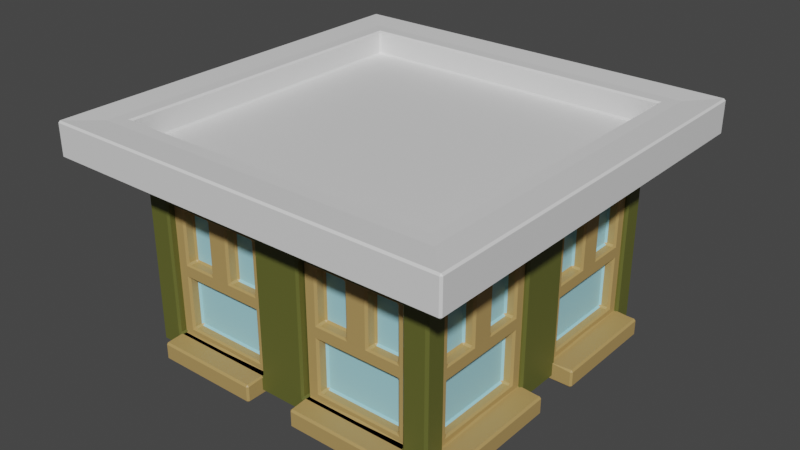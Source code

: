 # Source: building2_top_green.blend  (saved by Blender 3.5.10; exported with 4.5.12 LTS)
import bpy
from mathutils import Matrix  # noqa: F401  (used for matrix-valued properties, if any)

bpy.ops.wm.read_factory_settings(use_empty=True)
scene = bpy.context.scene
scene.name = 'Scene'

# ---- collections
col_collection = bpy.data.collections.new('Collection'); scene.collection.children.link(col_collection)

# ---- materials (node trees are filled in below, after node groups)
mat_building3_002 = bpy.data.materials.new('Building3.002')
mat_building3_002.use_transparent_shadow = False
mat_white_004 = bpy.data.materials.new('White.004')
mat_white_004.use_transparent_shadow = False
mat_glass_004 = bpy.data.materials.new('Glass.004')
mat_glass_004.use_transparent_shadow = False
mat_material_004 = bpy.data.materials.new('Material.004')
mat_material_004.use_transparent_shadow = False

# ---- material node trees
mat_building3_002.use_nodes = True; mat_building3_002.node_tree.nodes.clear()
_N = mat_building3_002.node_tree.nodes; _L = mat_building3_002.node_tree.links
n0 = _N.new('ShaderNodeBsdfPrincipled'); n0.name = 'Principled BSDF'; n0.location = (10, 300)
n0.distribution = 'GGX'
n0.subsurface_method = 'RANDOM_WALK_SKIN'
n0.inputs[0].default_value = (0.1151, 0.1226, 0.02464, 1.0)
n0.inputs[3].default_value = 1.45
n0.inputs[27].default_value = (0.0, 0.0, 0.0, 1.0)
n0.inputs[28].default_value = 1.0
n1 = _N.new('ShaderNodeOutputMaterial'); n1.name = 'Material Output'; n1.location = (300, 300)
_L.new(n0.outputs[0], n1.inputs[0])
n1.is_active_output = True
mat_white_004.use_nodes = True; mat_white_004.node_tree.nodes.clear()
_N = mat_white_004.node_tree.nodes; _L = mat_white_004.node_tree.links
n0 = _N.new('ShaderNodeBsdfPrincipled'); n0.name = 'Principled BSDF'; n0.location = (10, 300)
n0.distribution = 'GGX'
n0.subsurface_method = 'RANDOM_WALK_SKIN'
n0.inputs[3].default_value = 1.45
n0.inputs[27].default_value = (0.0, 0.0, 0.0, 1.0)
n0.inputs[28].default_value = 1.0
n1 = _N.new('ShaderNodeOutputMaterial'); n1.name = 'Material Output'; n1.location = (300, 300)
_L.new(n0.outputs[0], n1.inputs[0])
n1.is_active_output = True
mat_glass_004.use_nodes = True; mat_glass_004.node_tree.nodes.clear()
_N = mat_glass_004.node_tree.nodes; _L = mat_glass_004.node_tree.links
n0 = _N.new('ShaderNodeBsdfPrincipled'); n0.name = 'Principled BSDF'; n0.location = (10, 300)
n0.distribution = 'GGX'
n0.subsurface_method = 'RANDOM_WALK_SKIN'
n0.inputs[0].default_value = (0.3555, 0.7098, 0.8, 1.0)
n0.inputs[3].default_value = 1.45
n0.inputs[27].default_value = (0.0, 0.0, 0.0, 1.0)
n0.inputs[28].default_value = 1.0
n1 = _N.new('ShaderNodeOutputMaterial'); n1.name = 'Material Output'; n1.location = (300, 300)
_L.new(n0.outputs[0], n1.inputs[0])
n1.is_active_output = True
mat_material_004.use_nodes = True; mat_material_004.node_tree.nodes.clear()
_N = mat_material_004.node_tree.nodes; _L = mat_material_004.node_tree.links
n0 = _N.new('ShaderNodeBsdfPrincipled'); n0.name = 'Principled BSDF'; n0.location = (10, 300)
n0.distribution = 'GGX'
n0.subsurface_method = 'RANDOM_WALK_SKIN'
n0.inputs[0].default_value = (0.4641, 0.3054, 0.1096, 1.0)
n0.inputs[3].default_value = 1.45
n0.inputs[27].default_value = (0.0, 0.0, 0.0, 1.0)
n0.inputs[28].default_value = 1.0
n1 = _N.new('ShaderNodeOutputMaterial'); n1.name = 'Material Output'; n1.location = (300, 300)
_L.new(n0.outputs[0], n1.inputs[0])
n1.is_active_output = True

# ---- world
world_world = bpy.data.worlds.new('World'); scene.world = world_world
world_world.use_nodes = True; world_world.node_tree.nodes.clear()
_N = world_world.node_tree.nodes; _L = world_world.node_tree.links
n0 = _N.new('ShaderNodeOutputWorld'); n0.name = 'World Output'; n0.location = (300, 300)
n1 = _N.new('ShaderNodeBackground'); n1.name = 'Background'; n1.location = (10, 300)
n1.inputs[0].default_value = (0.05088, 0.05088, 0.05088, 1.0)
_L.new(n1.outputs[0], n0.inputs[0])
n0.is_active_output = True
world_world.color = (0.05088, 0.05088, 0.05088)
world_world.use_sun_shadow = False
world_world.sun_shadow_jitter_overblur = 0.0

# ---- meshes
me_cube_004 = bpy.data.meshes.new('Cube.004')
me_cube_004.from_pydata([(-1.75, -1.75, 0.1056), (-1.814, -1.814, 2.285), (-1.75, 1.75, 0.1056), (-1.814, 1.814, 2.285), (1.75, -1.75, 0.1056), (1.814, -1.814, 2.285), (1.75, 1.75, 0.1056), (1.814, 1.814, 2.285), (0.0, 1.75, 0.1056), (0.0, 1.814, 2.285), (0.0, -1.75, 0.1056), (0.0, -1.814, 2.285), (-1.75, 0.0, 0.1056), (-1.814, -5.781e-08, 2.285), (1.75, 0.0, 0.1056), (1.814, -5.781e-08, 2.285), (0.0, -5.781e-08, 2.285), (0.0, 0.0, 0.1056), (-1.75, -1.75, 1.911), (-1.75, 1.75, 1.911), (1.75, 1.75, 1.911), (1.75, -1.75, 1.911), (0.0, -1.75, 1.911), (0.0, 1.75, 1.911), (1.75, 0.0, 1.911), (-1.75, 0.0, 1.911), (-2.1, -2.1, 2.054), (-1.808, -1.808, 2.559), (-1.808, -2.593e-07, 2.559), (-1.808, 1.808, 2.559), (7.058e-08, 1.808, 2.559), (1.808, 1.808, 2.559), (1.808, -2.593e-07, 2.559), (1.808, -1.808, 2.559), (7.058e-08, -1.808, 2.559), (-2.1, 2.1, 2.054), (2.1, 2.1, 2.054), (2.1, -2.1, 2.054), (0.0, -2.1, 2.054), (0.0, 2.1, 2.054), (2.1, -1.667e-07, 2.054), (-2.1, -1.667e-07, 2.054), (-2.1, -2.1, 2.206), (-2.1, 2.1, 2.206), (2.1, 2.1, 2.206), (2.1, -2.1, 2.206), (0.0, -2.1, 2.206), (0.0, 2.1, 2.206), (2.1, -1.667e-07, 2.206), (-2.1, -1.667e-07, 2.206), (-2.1, -2.1, 2.206), (-1.968, -1.968, 2.559), (-1.968, -2.085e-07, 2.559), (-1.968, 1.968, 2.559), (0.0, 1.968, 2.559), (1.968, 1.968, 2.559), (1.968, -2.085e-07, 2.559), (1.968, -1.968, 2.559), (0.0, -1.968, 2.559), (-2.1, 2.1, 2.206), (2.1, 2.1, 2.206), (2.1, -2.1, 2.206), (0.0, -2.1, 2.206), (0.0, 2.1, 2.206), (2.1, -1.667e-07, 2.206), (-2.1, -1.667e-07, 2.206), (-2.293, -2.293, 2.189), (-2.293, -2.293, 2.575), (-2.293, -2.847e-08, 2.575), (-2.293, 2.293, 2.575), (0.0, 2.293, 2.575), (2.293, 2.293, 2.575), (2.293, -2.847e-08, 2.575), (2.293, -2.293, 2.575), (0.0, -2.293, 2.575), (-2.293, 2.293, 2.189), (2.293, 2.293, 2.189), (2.293, -2.293, 2.189), (0.0, -2.293, 2.189), (0.0, 2.293, 2.189), (2.293, -2.847e-08, 2.189), (-2.293, -2.847e-08, 2.189), (-1.75, -1.475, 0.2627), (-1.75, -1.475, 1.754), (-1.75, -0.275, 1.754), (-1.75, -0.275, 0.2627), (-1.475, 1.75, 0.2627), (-1.475, 1.75, 1.754), (-0.275, 1.75, 1.754), (-0.275, 1.75, 0.2627), (1.475, -1.75, 0.2627), (1.475, -1.75, 1.754), (0.275, -1.75, 1.754), (0.275, -1.75, 0.2627), (-0.275, -1.75, 0.2627), (-0.275, -1.75, 1.754), (-1.475, -1.75, 1.754), (-1.475, -1.75, 0.2627), (0.275, 1.75, 0.2627), (0.275, 1.75, 1.754), (1.475, 1.75, 1.754), (1.475, 1.75, 0.2627), (-1.75, 0.275, 0.2627), (-1.75, 0.275, 1.754), (-1.75, 1.475, 1.754), (-1.75, 1.475, 0.2627), (1.75, 1.505, 0.2479), (1.75, 1.505, 1.769), (1.75, 0.292, 1.769), (1.75, 0.292, 0.2479), (1.75, -0.292, 0.2479), (1.75, -0.292, 1.769), (1.75, -1.505, 1.769), (1.75, -1.505, 0.2479), (-1.511, -1.475, 0.2627), (-1.511, -1.475, 1.754), (-1.511, -0.275, 0.2627), (-1.511, -0.275, 1.754), (-1.475, 1.511, 1.754), (-1.475, 1.511, 0.2627), (-0.275, 1.511, 0.2627), (-0.275, 1.511, 1.754), (1.475, -1.511, 1.754), (1.475, -1.511, 0.2627), (0.275, -1.511, 0.2627), (0.275, -1.511, 1.754), (-0.275, -1.511, 1.754), (-0.275, -1.511, 0.2627), (-1.475, -1.511, 0.2627), (-1.475, -1.511, 1.754), (0.275, 1.511, 1.754), (0.275, 1.511, 0.2627), (1.475, 1.511, 0.2627), (1.475, 1.511, 1.754), (-1.511, 0.275, 1.754), (-1.511, 0.275, 0.2627), (-1.511, 1.475, 0.2627), (-1.511, 1.475, 1.754), (1.511, 1.505, 1.769), (1.511, 1.505, 0.2479), (1.511, 0.292, 0.2479), (1.511, 0.292, 1.769), (1.511, -0.292, 1.769), (1.511, -0.292, 0.2479), (1.511, -1.505, 0.2479), (1.511, -1.505, 1.769), (-0.275, -1.667, 1.754), (-0.275, -1.667, 0.2627), (-1.475, -1.667, 0.2627), (-1.475, -1.667, 1.754), (-0.875, -1.667, 0.2627), (-0.875, -1.667, 1.754), (-0.275, -1.667, 1.009), (-1.475, -1.667, 1.009), (-0.875, -1.667, 1.009), (-1.005, -1.667, 1.083), (-1.005, -1.667, 1.68), (-1.345, -1.667, 1.68), (-1.345, -1.667, 1.083), (-0.405, -1.667, 1.083), (-0.405, -1.667, 1.68), (-0.745, -1.667, 1.68), (-0.745, -1.667, 1.083), (-0.405, -1.667, 0.337), (-0.405, -1.667, 0.9342), (-0.875, -1.667, 0.9342), (-1.345, -1.667, 0.9342), (-1.345, -1.667, 0.337), (-0.875, -1.667, 0.337), (-0.405, -1.547, 0.9342), (-0.405, -1.547, 0.337), (-0.875, -1.547, 0.337), (-1.005, -1.547, 1.68), (-1.345, -1.547, 1.68), (-1.345, -1.547, 1.083), (-1.345, -1.547, 0.337), (-0.405, -1.547, 1.68), (-0.745, -1.547, 1.68), (-0.405, -1.547, 1.083), (-1.345, -1.547, 0.9342), (-1.005, -1.547, 1.083), (-0.745, -1.547, 1.083), (-0.875, -1.547, 0.9342), (-0.275, -1.667, 0.06134), (-1.475, -1.667, 0.06134), (-0.875, -1.667, 0.06134), (-1.475, -1.947, 0.2627), (-0.875, -1.947, 0.2627), (-0.275, -1.947, 0.2627), (-1.475, -1.947, 0.06134), (-0.875, -1.947, 0.06134), (-0.275, -1.947, 0.06134), (1.486, -1.667, 1.754), (1.486, -1.667, 0.2627), (0.2861, -1.667, 0.2627), (0.2861, -1.667, 1.754), (0.8862, -1.667, 0.2627), (0.8862, -1.667, 1.754), (1.486, -1.667, 1.009), (0.2861, -1.667, 1.009), (0.8862, -1.667, 1.009), (0.7562, -1.667, 1.083), (0.7562, -1.667, 1.68), (0.4161, -1.667, 1.68), (0.4161, -1.667, 1.083), (1.356, -1.667, 1.083), (1.356, -1.667, 1.68), (1.016, -1.667, 1.68), (1.016, -1.667, 1.083), (1.356, -1.667, 0.337), (1.356, -1.667, 0.9342), (0.8862, -1.667, 0.9342), (0.4161, -1.667, 0.9342), (0.4161, -1.667, 0.337), (0.8862, -1.667, 0.337), (1.356, -1.547, 0.9342), (1.356, -1.547, 0.337), (0.8862, -1.547, 0.337), (0.7562, -1.547, 1.68), (0.4161, -1.547, 1.68), (0.4161, -1.547, 1.083), (0.4161, -1.547, 0.337), (1.356, -1.547, 1.68), (1.016, -1.547, 1.68), (1.356, -1.547, 1.083), (0.4161, -1.547, 0.9342), (0.7562, -1.547, 1.083), (1.016, -1.547, 1.083), (0.8862, -1.547, 0.9342), (1.486, -1.667, 0.06134), (0.2861, -1.667, 0.06134), (0.8862, -1.667, 0.06134), (0.2861, -1.947, 0.2627), (0.8862, -1.947, 0.2627), (1.486, -1.947, 0.2627), (0.2861, -1.947, 0.06134), (0.8862, -1.947, 0.06134), (1.486, -1.947, 0.06134), (-1.953, -1.526, 0.06134), (-1.953, -0.8901, 0.06134), (-1.953, -0.2545, 0.06134), (-1.953, -1.526, 0.2627), (-1.953, -0.8901, 0.2627), (-1.953, -0.2545, 0.2627), (-1.689, -0.8901, 0.06134), (-1.689, -0.2545, 0.06134), (-1.689, -1.526, 0.06134), (-1.576, -0.8901, 0.9342), (-1.576, -1.028, 1.083), (-1.576, -0.7524, 1.083), (-1.576, -0.3922, 0.9342), (-1.576, -1.388, 1.083), (-1.576, -1.028, 1.68), (-1.576, -1.388, 1.68), (-1.576, -0.3922, 0.337), (-1.576, -0.3922, 1.083), (-1.576, -0.3922, 1.68), (-1.576, -0.7524, 1.68), (-1.576, -0.8901, 0.337), (-1.576, -1.388, 0.337), (-1.576, -1.388, 0.9342), (-1.689, -0.8901, 0.337), (-1.689, -0.3922, 0.337), (-1.689, -0.3922, 0.9342), (-1.689, -0.8901, 0.9342), (-1.689, -1.388, 0.9342), (-1.689, -1.388, 0.337), (-1.689, -1.028, 1.083), (-1.689, -1.028, 1.68), (-1.689, -1.388, 1.68), (-1.689, -1.388, 1.083), (-1.689, -0.3922, 1.083), (-1.689, -0.3922, 1.68), (-1.689, -0.7524, 1.68), (-1.689, -0.7524, 1.083), (-1.689, -0.8901, 1.009), (-1.689, -0.2545, 1.009), (-1.689, -1.526, 1.009), (-1.689, -0.8901, 1.754), (-1.689, -0.8901, 0.2627), (-1.689, -0.2545, 1.754), (-1.689, -0.2545, 0.2627), (-1.689, -1.526, 0.2627), (-1.689, -1.526, 1.754), (-1.953, 0.2471, 0.06134), (-1.953, 0.8827, 0.06134), (-1.953, 1.518, 0.06134), (-1.953, 0.2471, 0.2627), (-1.953, 0.8827, 0.2627), (-1.953, 1.518, 0.2627), (-1.689, 0.8827, 0.06134), (-1.689, 1.518, 0.06134), (-1.689, 0.2471, 0.06134), (-1.576, 0.8827, 0.9342), (-1.576, 0.745, 1.083), (-1.576, 1.02, 1.083), (-1.576, 1.381, 0.9342), (-1.576, 0.3848, 1.083), (-1.576, 0.745, 1.68), (-1.576, 0.3848, 1.68), (-1.576, 1.381, 0.337), (-1.576, 1.381, 1.083), (-1.576, 1.381, 1.68), (-1.576, 1.02, 1.68), (-1.576, 0.8827, 0.337), (-1.576, 0.3848, 0.337), (-1.576, 0.3848, 0.9342), (-1.689, 0.8827, 0.337), (-1.689, 1.381, 0.337), (-1.689, 1.381, 0.9342), (-1.689, 0.8827, 0.9342), (-1.689, 0.3848, 0.9342), (-1.689, 0.3848, 0.337), (-1.689, 0.745, 1.083), (-1.689, 0.745, 1.68), (-1.689, 0.3848, 1.68), (-1.689, 0.3848, 1.083), (-1.689, 1.381, 1.083), (-1.689, 1.381, 1.68), (-1.689, 1.02, 1.68), (-1.689, 1.02, 1.083), (-1.689, 0.8827, 1.009), (-1.689, 1.518, 1.009), (-1.689, 0.2471, 1.009), (-1.689, 0.8827, 1.754), (-1.689, 0.8827, 0.2627), (-1.689, 1.518, 1.754), (-1.689, 1.518, 0.2627), (-1.689, 0.2471, 0.2627), (-1.689, 0.2471, 1.754), (1.711, -0.2759, 1.754), (1.711, -0.2759, 0.2627), (1.711, -1.547, 0.2627), (1.711, -1.547, 1.754), (1.711, -0.9116, 0.2627), (1.711, -0.9116, 1.754), (1.711, -0.2759, 1.009), (1.711, -1.547, 1.009), (1.711, -0.9116, 1.009), (1.711, -1.049, 1.083), (1.711, -1.049, 1.68), (1.711, -1.409, 1.68), (1.711, -1.409, 1.083), (1.711, -0.4136, 1.083), (1.711, -0.4136, 1.68), (1.711, -0.7738, 1.68), (1.711, -0.7738, 1.083), (1.711, -0.4136, 0.337), (1.711, -0.4136, 0.9342), (1.711, -0.9116, 0.9342), (1.711, -1.409, 0.9342), (1.711, -1.409, 0.337), (1.711, -0.9116, 0.337), (1.598, -0.4136, 0.9342), (1.598, -0.4136, 0.337), (1.598, -0.9116, 0.337), (1.598, -1.049, 1.68), (1.598, -1.409, 1.68), (1.598, -1.409, 1.083), (1.598, -1.409, 0.337), (1.598, -0.4136, 1.68), (1.598, -0.7738, 1.68), (1.598, -0.4136, 1.083), (1.598, -1.409, 0.9342), (1.598, -1.049, 1.083), (1.598, -0.7738, 1.083), (1.598, -0.9116, 0.9342), (1.711, -0.2759, 0.06134), (1.711, -1.547, 0.06134), (1.711, -0.9116, 0.06134), (1.974, -1.547, 0.2627), (1.974, -0.9116, 0.2627), (1.974, -0.2759, 0.2627), (1.974, -1.547, 0.06134), (1.974, -0.9116, 0.06134), (1.974, -0.2759, 0.06134), (1.711, 1.518, 1.754), (1.711, 1.518, 0.2627), (1.711, 0.2471, 0.2627), (1.711, 0.2471, 1.754), (1.711, 0.8827, 0.2627), (1.711, 0.8827, 1.754), (1.711, 1.518, 1.009), (1.711, 0.2471, 1.009), (1.711, 0.8827, 1.009), (1.711, 0.745, 1.083), (1.711, 0.745, 1.68), (1.711, 0.3848, 1.68), (1.711, 0.3848, 1.083), (1.711, 1.381, 1.083), (1.711, 1.381, 1.68), (1.711, 1.02, 1.68), (1.711, 1.02, 1.083), (1.711, 1.381, 0.337), (1.711, 1.381, 0.9342), (1.711, 0.8827, 0.9342), (1.711, 0.3848, 0.9342), (1.711, 0.3848, 0.337), (1.711, 0.8827, 0.337), (1.598, 1.381, 0.9342), (1.598, 1.381, 0.337), (1.598, 0.8827, 0.337), (1.598, 0.745, 1.68), (1.598, 0.3848, 1.68), (1.598, 0.3848, 1.083), (1.598, 0.3848, 0.337), (1.598, 1.381, 1.68), (1.598, 1.02, 1.68), (1.598, 1.381, 1.083), (1.598, 0.3848, 0.9342), (1.598, 0.745, 1.083), (1.598, 1.02, 1.083), (1.598, 0.8827, 0.9342), (1.711, 1.518, 0.06134), (1.711, 0.2471, 0.06134), (1.711, 0.8827, 0.06134), (1.974, 0.2471, 0.2627), (1.974, 0.8827, 0.2627), (1.974, 1.518, 0.2627), (1.974, 0.2471, 0.06134), (1.974, 0.8827, 0.06134), (1.974, 1.518, 0.06134), (-1.475, 2.006, 0.06134), (-0.875, 2.006, 0.06134), (-0.275, 2.006, 0.06134), (-1.475, 2.006, 0.2627), (-0.875, 2.006, 0.2627), (-0.275, 2.006, 0.2627), (-0.875, 1.727, 0.06134), (-0.275, 1.727, 0.06134), (-1.475, 1.727, 0.06134), (-0.875, 1.607, 0.9342), (-1.005, 1.607, 1.083), (-0.745, 1.607, 1.083), (-0.405, 1.607, 0.9342), (-1.345, 1.607, 1.083), (-1.005, 1.607, 1.68), (-1.345, 1.607, 1.68), (-0.405, 1.607, 0.337), (-0.405, 1.607, 1.083), (-0.405, 1.607, 1.68), (-0.745, 1.607, 1.68), (-0.875, 1.607, 0.337), (-1.345, 1.607, 0.337), (-1.345, 1.607, 0.9342), (-0.875, 1.727, 0.337), (-0.405, 1.727, 0.337), (-0.405, 1.727, 0.9342), (-0.875, 1.727, 0.9342), (-1.345, 1.727, 0.9342), (-1.345, 1.727, 0.337), (-1.005, 1.727, 1.083), (-1.005, 1.727, 1.68), (-1.345, 1.727, 1.68), (-1.345, 1.727, 1.083), (-0.405, 1.727, 1.083), (-0.405, 1.727, 1.68), (-0.745, 1.727, 1.68), (-0.745, 1.727, 1.083), (-0.875, 1.727, 1.009), (-0.275, 1.727, 1.009), (-1.475, 1.727, 1.009), (-0.875, 1.727, 1.754), (-0.875, 1.727, 0.2627), (-0.275, 1.727, 1.754), (-0.275, 1.727, 0.2627), (-1.475, 1.727, 0.2627), (-1.475, 1.727, 1.754), (0.2861, 2.006, 0.06134), (0.8862, 2.006, 0.06134), (1.486, 2.006, 0.06134), (0.2861, 2.006, 0.2627), (0.8862, 2.006, 0.2627), (1.486, 2.006, 0.2627), (0.8862, 1.727, 0.06134), (1.486, 1.727, 0.06134), (0.2861, 1.727, 0.06134), (0.8862, 1.607, 0.9342), (0.7562, 1.607, 1.083), (1.016, 1.607, 1.083), (1.356, 1.607, 0.9342), (0.4161, 1.607, 1.083), (0.7562, 1.607, 1.68), (0.4161, 1.607, 1.68), (1.356, 1.607, 0.337), (1.356, 1.607, 1.083), (1.356, 1.607, 1.68), (1.016, 1.607, 1.68), (0.8862, 1.607, 0.337), (0.4161, 1.607, 0.337), (0.4161, 1.607, 0.9342), (0.8862, 1.727, 0.337), (1.356, 1.727, 0.337), (1.356, 1.727, 0.9342), (0.8862, 1.727, 0.9342), (0.4161, 1.727, 0.9342), (0.4161, 1.727, 0.337), (0.7562, 1.727, 1.083), (0.7562, 1.727, 1.68), (0.4161, 1.727, 1.68), (0.4161, 1.727, 1.083), (1.356, 1.727, 1.083), (1.356, 1.727, 1.68), (1.016, 1.727, 1.68), (1.016, 1.727, 1.083), (0.8862, 1.727, 1.009), (1.486, 1.727, 1.009), (0.2861, 1.727, 1.009), (0.8862, 1.727, 1.754), (0.8862, 1.727, 0.2627), (1.486, 1.727, 1.754), (1.486, 1.727, 0.2627), (0.2861, 1.727, 0.2627), (0.2861, 1.727, 1.754)], [], [(19, 25, 41, 35), (13, 3, 29, 28), (20, 23, 39, 36), (7, 15, 32, 31), (17, 14, 4, 10), (16, 13, 1, 11), (15, 16, 11, 5), (12, 17, 10, 0), (15, 5, 33, 32), (21, 24, 40, 37), (2, 8, 17, 12), (7, 9, 16, 15), (9, 3, 13, 16), (8, 6, 14, 17), (5, 11, 34, 33), (18, 22, 38, 26), (87, 88, 121, 118), (107, 108, 141, 138), (89, 86, 119, 120), (109, 106, 139, 140), (100, 101, 132, 133), (86, 87, 118, 119), (106, 107, 138, 139), (99, 100, 133, 130), (42, 46, 62, 50), (27, 28, 52, 51), (46, 45, 61, 62), (33, 34, 58, 57), (29, 30, 54, 53), (47, 43, 59, 63), (48, 44, 60, 64), (34, 27, 51, 58), (25, 18, 26, 41), (11, 1, 27, 34), (24, 20, 36, 40), (9, 7, 31, 30), (23, 19, 35, 39), (3, 9, 30, 29), (22, 21, 37, 38), (1, 13, 28, 27), (26, 42, 49, 41), (36, 44, 48, 40), (35, 43, 47, 39), (37, 45, 46, 38), (38, 46, 42, 26), (40, 48, 45, 37), (39, 47, 44, 36), (41, 49, 43, 35), (56, 57, 73, 72), (64, 60, 76, 80), (54, 55, 71, 70), (65, 50, 66, 81), (52, 53, 69, 68), (59, 65, 81, 75), (55, 56, 72, 71), (60, 63, 79, 76), (45, 48, 64, 61), (31, 32, 56, 55), (28, 29, 53, 52), (44, 47, 63, 60), (30, 31, 55, 54), (43, 49, 65, 59), (32, 33, 57, 56), (49, 42, 50, 65), (81, 68, 69, 75), (79, 70, 71, 76), (80, 72, 73, 77), (78, 74, 67, 66), (77, 73, 74, 78), (75, 69, 70, 79), (76, 71, 72, 80), (66, 67, 68, 81), (63, 59, 75, 79), (58, 51, 67, 74), (62, 61, 77, 78), (53, 54, 70, 69), (50, 62, 78, 66), (57, 58, 74, 73), (61, 64, 80, 77), (51, 52, 68, 67), (0, 18, 83, 82), (18, 25, 84, 83), (25, 12, 85, 84), (12, 0, 82, 85), (2, 19, 87, 86), (19, 23, 88, 87), (23, 8, 89, 88), (8, 2, 86, 89), (4, 21, 91, 90), (21, 22, 92, 91), (22, 10, 93, 92), (10, 4, 90, 93), (10, 22, 95, 94), (22, 18, 96, 95), (18, 0, 97, 96), (0, 10, 94, 97), (8, 23, 99, 98), (23, 20, 100, 99), (20, 6, 101, 100), (6, 8, 98, 101), (12, 25, 103, 102), (25, 19, 104, 103), (19, 2, 105, 104), (2, 12, 102, 105), (6, 20, 107, 106), (20, 24, 108, 107), (24, 14, 109, 108), (14, 6, 106, 109), (14, 24, 111, 110), (24, 21, 112, 111), (21, 4, 113, 112), (4, 14, 110, 113), (114, 115, 117, 116), (139, 138, 141, 140), (119, 118, 121, 120), (123, 122, 125, 124), (127, 126, 129, 128), (143, 142, 145, 144), (131, 130, 133, 132), (135, 134, 137, 136), (94, 95, 126, 127), (108, 109, 140, 141), (88, 89, 120, 121), (97, 94, 127, 128), (95, 96, 129, 126), (102, 103, 134, 135), (82, 83, 115, 114), (96, 97, 128, 129), (105, 102, 135, 136), (85, 82, 114, 116), (103, 104, 137, 134), (83, 84, 117, 115), (110, 111, 142, 143), (90, 91, 122, 123), (104, 105, 136, 137), (84, 85, 116, 117), (113, 110, 143, 144), (93, 90, 123, 124), (111, 112, 145, 142), (91, 92, 125, 122), (98, 99, 130, 131), (112, 113, 144, 145), (92, 93, 124, 125), (101, 98, 131, 132), (161, 162, 181, 177), (160, 161, 177, 176), (164, 165, 182, 169), (154, 151, 156, 155), (151, 149, 157, 156), (149, 153, 158, 157), (153, 154, 155, 158), (152, 146, 160, 159), (146, 151, 161, 160), (151, 154, 162, 161), (154, 152, 159, 162), (147, 152, 164, 163), (152, 154, 165, 164), (154, 153, 166, 165), (153, 148, 167, 166), (148, 150, 168, 167), (150, 147, 163, 168), (180, 172, 173, 174), (178, 176, 177, 181), (170, 169, 182, 179, 175, 171), (165, 166, 179, 182), (159, 160, 176, 178), (166, 167, 175, 179), (163, 164, 169, 170), (168, 163, 170, 171), (156, 157, 173, 172), (157, 158, 174, 173), (155, 156, 172, 180), (167, 168, 171, 175), (162, 159, 178, 181), (158, 155, 180, 174), (185, 183, 191, 190), (184, 185, 190, 189), (188, 187, 190, 191), (187, 186, 189, 190), (148, 184, 189, 186), (147, 150, 187, 188), (183, 147, 188, 191), (150, 148, 186, 187), (207, 208, 227, 223), (206, 207, 223, 222), (210, 211, 228, 215), (200, 197, 202, 201), (197, 195, 203, 202), (195, 199, 204, 203), (199, 200, 201, 204), (198, 192, 206, 205), (192, 197, 207, 206), (197, 200, 208, 207), (200, 198, 205, 208), (193, 198, 210, 209), (198, 200, 211, 210), (200, 199, 212, 211), (199, 194, 213, 212), (194, 196, 214, 213), (196, 193, 209, 214), (226, 218, 219, 220), (224, 222, 223, 227), (216, 215, 228, 225, 221, 217), (211, 212, 225, 228), (205, 206, 222, 224), (212, 213, 221, 225), (209, 210, 215, 216), (214, 209, 216, 217), (202, 203, 219, 218), (203, 204, 220, 219), (201, 202, 218, 226), (213, 214, 217, 221), (208, 205, 224, 227), (204, 201, 226, 220), (231, 229, 237, 236), (230, 231, 236, 235), (234, 233, 236, 237), (233, 232, 235, 236), (194, 230, 235, 232), (193, 196, 233, 234), (229, 193, 234, 237), (196, 194, 232, 233), (279, 281, 243, 242), (246, 282, 241, 238), (282, 279, 242, 241), (281, 245, 240, 243), (242, 243, 240, 239), (241, 242, 239, 238), (245, 244, 239, 240), (244, 246, 238, 239), (271, 274, 249, 255), (267, 270, 251, 248), (262, 261, 258, 254), (274, 273, 257, 249), (272, 271, 255, 256), (273, 272, 256, 257), (261, 266, 259, 258), (266, 265, 260, 259), (263, 262, 254, 250), (270, 269, 253, 251), (264, 263, 250, 247), (259, 260, 247, 250, 254, 258), (251, 253, 252, 248), (249, 257, 256, 255), (279, 282, 266, 261), (281, 279, 261, 262), (276, 281, 262, 263), (275, 276, 263, 264), (277, 275, 264, 265), (282, 277, 265, 266), (275, 277, 270, 267), (278, 275, 267, 268), (283, 278, 268, 269), (277, 283, 269, 270), (276, 275, 274, 271), (280, 276, 271, 272), (278, 280, 272, 273), (275, 278, 273, 274), (265, 264, 247, 260), (269, 268, 252, 253), (268, 267, 248, 252), (325, 327, 289, 288), (292, 328, 287, 284), (328, 325, 288, 287), (327, 291, 286, 289), (288, 289, 286, 285), (287, 288, 285, 284), (291, 290, 285, 286), (290, 292, 284, 285), (317, 320, 295, 301), (313, 316, 297, 294), (308, 307, 304, 300), (320, 319, 303, 295), (318, 317, 301, 302), (319, 318, 302, 303), (307, 312, 305, 304), (312, 311, 306, 305), (309, 308, 300, 296), (316, 315, 299, 297), (310, 309, 296, 293), (305, 306, 293, 296, 300, 304), (297, 299, 298, 294), (295, 303, 302, 301), (325, 328, 312, 307), (327, 325, 307, 308), (322, 327, 308, 309), (321, 322, 309, 310), (323, 321, 310, 311), (328, 323, 311, 312), (321, 323, 316, 313), (324, 321, 313, 314), (329, 324, 314, 315), (323, 329, 315, 316), (322, 321, 320, 317), (326, 322, 317, 318), (324, 326, 318, 319), (321, 324, 319, 320), (311, 310, 293, 306), (315, 314, 298, 299), (314, 313, 294, 298), (345, 346, 365, 361), (344, 345, 361, 360), (348, 349, 366, 353), (338, 335, 340, 339), (335, 333, 341, 340), (333, 337, 342, 341), (337, 338, 339, 342), (336, 330, 344, 343), (330, 335, 345, 344), (335, 338, 346, 345), (338, 336, 343, 346), (331, 336, 348, 347), (336, 338, 349, 348), (338, 337, 350, 349), (337, 332, 351, 350), (332, 334, 352, 351), (334, 331, 347, 352), (364, 356, 357, 358), (362, 360, 361, 365), (354, 353, 366, 363, 359, 355), (349, 350, 363, 366), (343, 344, 360, 362), (350, 351, 359, 363), (347, 348, 353, 354), (352, 347, 354, 355), (340, 341, 357, 356), (341, 342, 358, 357), (339, 340, 356, 364), (351, 352, 355, 359), (346, 343, 362, 365), (342, 339, 364, 358), (369, 367, 375, 374), (368, 369, 374, 373), (372, 371, 374, 375), (371, 370, 373, 374), (332, 368, 373, 370), (331, 334, 371, 372), (367, 331, 372, 375), (334, 332, 370, 371), (391, 392, 411, 407), (390, 391, 407, 406), (394, 395, 412, 399), (384, 381, 386, 385), (381, 379, 387, 386), (379, 383, 388, 387), (383, 384, 385, 388), (382, 376, 390, 389), (376, 381, 391, 390), (381, 384, 392, 391), (384, 382, 389, 392), (377, 382, 394, 393), (382, 384, 395, 394), (384, 383, 396, 395), (383, 378, 397, 396), (378, 380, 398, 397), (380, 377, 393, 398), (410, 402, 403, 404), (408, 406, 407, 411), (400, 399, 412, 409, 405, 401), (395, 396, 409, 412), (389, 390, 406, 408), (396, 397, 405, 409), (393, 394, 399, 400), (398, 393, 400, 401), (386, 387, 403, 402), (387, 388, 404, 403), (385, 386, 402, 410), (397, 398, 401, 405), (392, 389, 408, 411), (388, 385, 410, 404), (415, 413, 421, 420), (414, 415, 420, 419), (418, 417, 420, 421), (417, 416, 419, 420), (378, 414, 419, 416), (377, 380, 417, 418), (413, 377, 418, 421), (380, 378, 416, 417), (428, 430, 422, 423), (430, 466, 425, 422), (429, 428, 423, 424), (425, 426, 423, 422), (465, 429, 424, 427), (466, 463, 426, 425), (426, 427, 424, 423), (463, 465, 427, 426), (450, 449, 444, 443), (456, 455, 439, 440), (435, 437, 436, 432), (445, 450, 443, 442), (433, 441, 440, 439), (463, 466, 450, 445), (465, 463, 445, 446), (460, 465, 446, 447), (454, 453, 437, 435), (448, 447, 434, 431), (451, 454, 435, 432), (446, 445, 442, 438), (457, 456, 440, 441), (447, 446, 438, 434), (461, 459, 448, 449), (459, 460, 447, 448), (466, 461, 449, 450), (459, 461, 454, 451), (462, 459, 451, 452), (467, 462, 452, 453), (460, 459, 458, 455), (461, 467, 453, 454), (464, 460, 455, 456), (462, 464, 456, 457), (449, 448, 431, 444), (459, 462, 457, 458), (453, 452, 436, 437), (452, 451, 432, 436), (455, 458, 433, 439), (443, 444, 431, 434, 438, 442), (458, 457, 441, 433), (474, 476, 468, 469), (476, 512, 471, 468), (475, 474, 469, 470), (471, 472, 469, 468), (511, 475, 470, 473), (512, 509, 472, 471), (472, 473, 470, 469), (509, 511, 473, 472), (496, 495, 490, 489), (502, 501, 485, 486), (481, 483, 482, 478), (491, 496, 489, 488), (479, 487, 486, 485), (509, 512, 496, 491), (511, 509, 491, 492), (506, 511, 492, 493), (500, 499, 483, 481), (494, 493, 480, 477), (497, 500, 481, 478), (492, 491, 488, 484), (503, 502, 486, 487), (493, 492, 484, 480), (507, 505, 494, 495), (505, 506, 493, 494), (512, 507, 495, 496), (505, 507, 500, 497), (508, 505, 497, 498), (513, 508, 498, 499), (506, 505, 504, 501), (507, 513, 499, 500), (510, 506, 501, 502), (508, 510, 502, 503), (495, 494, 477, 490), (505, 508, 503, 504), (499, 498, 482, 483), (498, 497, 478, 482), (501, 504, 479, 485), (489, 490, 477, 480, 484, 488), (504, 503, 487, 479)])
me_cube_004.polygons.foreach_set('material_index', [0, 1, 0, 1, 0, 1, 1, 0, 1, 0, 0, 1, 1, 0, 1, 0, 0, 0, 0, 0, 0, 0, 0, 0, 1, 1, 1, 1, 1, 1, 1, 1, 0, 1, 0, 1, 0, 1, 0, 1, 1, 1, 1, 1, 1, 1, 1, 1, 1, 1, 1, 1, 1, 1, 1, 1, 1, 1, 1, 1, 1, 1, 1, 1, 1, 1, 1, 1, 1, 1, 1, 1, 1, 1, 1, 1, 1, 1, 1, 1, 0, 0, 0, 0, 0, 0, 0, 0, 0, 0, 0, 0, 0, 0, 0, 0, 0, 0, 0, 0, 0, 0, 0, 0, 0, 0, 0, 0, 0, 0, 0, 0, 0, 0, 0, 0, 0, 0, 0, 0, 0, 0, 0, 0, 0, 0, 0, 0, 0, 0, 0, 0, 0, 0, 0, 0, 0, 0, 0, 0, 0, 0, 0, 0, 3, 3, 3, 3, 3, 3, 3, 3, 3, 3, 3, 3, 3, 3, 3, 3, 3, 2, 2, 2, 3, 3, 3, 3, 3, 3, 3, 3, 3, 3, 3, 3, 3, 3, 3, 3, 3, 3, 3, 3, 3, 3, 3, 3, 3, 3, 3, 3, 3, 3, 3, 3, 3, 3, 3, 3, 2, 2, 2, 3, 3, 3, 3, 3, 3, 3, 3, 3, 3, 3, 3, 3, 3, 3, 3, 3, 3, 3, 3, 3, 3, 3, 3, 3, 3, 3, 3, 3, 3, 3, 3, 3, 3, 3, 3, 3, 3, 2, 2, 2, 3, 3, 3, 3, 3, 3, 3, 3, 3, 3, 3, 3, 3, 3, 3, 3, 3, 3, 3, 3, 3, 3, 3, 3, 3, 3, 3, 3, 3, 3, 3, 3, 3, 3, 3, 3, 2, 2, 2, 3, 3, 3, 3, 3, 3, 3, 3, 3, 3, 3, 3, 3, 3, 3, 3, 3, 3, 3, 3, 3, 3, 3, 3, 3, 3, 3, 3, 3, 3, 3, 3, 3, 3, 2, 2, 2, 3, 3, 3, 3, 3, 3, 3, 3, 3, 3, 3, 3, 3, 3, 3, 3, 3, 3, 3, 3, 3, 3, 3, 3, 3, 3, 3, 3, 3, 3, 3, 3, 3, 3, 3, 3, 2, 2, 2, 3, 3, 3, 3, 3, 3, 3, 3, 3, 3, 3, 3, 3, 3, 3, 3, 3, 3, 3, 3, 3, 3, 3, 3, 3, 3, 3, 3, 3, 2, 3, 2, 3, 3, 3, 3, 3, 3, 3, 3, 3, 3, 3, 3, 3, 3, 3, 3, 3, 3, 3, 3, 3, 3, 3, 3, 2, 3, 3, 3, 3, 3, 3, 3, 3, 3, 3, 3, 2, 3, 2, 3, 3, 3, 3, 3, 3, 3, 3, 3, 3, 3, 3, 3, 3, 3, 3, 3, 3, 3, 3, 3, 3, 3, 3, 2, 3])
_uv = me_cube_004.uv_layers.new(name='UVMap')
_uv.uv.foreach_set('vector', [0.5514, 0.25, 0.5514, 0.125, 0.5514, 0.125, 0.5514, 0.25, 0.875, 0.625, 0.875, 0.5, 0.875, 0.5, 0.875, 0.625, 0.5514, 0.5, 0.5514, 0.375, 0.5514, 0.375, 0.5514, 0.5, 0.625, 0.5, 0.625, 0.625, 0.625, 0.625, 0.625, 0.5, 0.25, 0.625, 0.375, 0.625, 0.375, 0.75, 0.25, 0.75, 0.75, 0.625, 0.875, 0.625, 0.875, 0.75, 0.75, 0.75, 0.625, 0.625, 0.75, 0.625, 0.75, 0.75, 0.625, 0.75, 0.125, 0.625, 0.25, 0.625, 0.25, 0.75, 0.125, 0.75, 0.625, 0.625, 0.625, 0.75, 0.625, 0.75, 0.625, 0.625, 0.5514, 0.75, 0.5514, 0.625, 0.5514, 0.625, 0.5514, 0.75, 0.125, 0.5, 0.25, 0.5, 0.25, 0.625, 0.125, 0.625, 0.625, 0.5, 0.75, 0.5, 0.75, 0.625, 0.625, 0.625, 0.75, 0.5, 0.875, 0.5, 0.875, 0.625, 0.75, 0.625, 0.25, 0.5, 0.375, 0.5, 0.375, 0.625, 0.25, 0.625, 0.625, 0.75, 0.75, 0.75, 0.75, 0.75, 0.625, 0.75, 0.5514, 1.0, 0.5514, 0.875, 0.5514, 0.875, 0.5514, 1.0, 0.5361, 0.2696, 0.5361, 0.3554, 0.5361, 0.3554, 0.5361, 0.2696, 0.5356, 0.5203, 0.5356, 0.6047, 0.5356, 0.6047, 0.5356, 0.5203, 0.3904, 0.3554, 0.3904, 0.2696, 0.3904, 0.2696, 0.3904, 0.3554, 0.3909, 0.6047, 0.3909, 0.5203, 0.3909, 0.5203, 0.3909, 0.6047, 0.5361, 0.4804, 0.3904, 0.4804, 0.3904, 0.4804, 0.5361, 0.4804, 0.3904, 0.2696, 0.5361, 0.2696, 0.5361, 0.2696, 0.3904, 0.2696, 0.3909, 0.5203, 0.5356, 0.5203, 0.5356, 0.5203, 0.3909, 0.5203, 0.5361, 0.3946, 0.5361, 0.4804, 0.5361, 0.4804, 0.5361, 0.3946, 0.5882, 1.0, 0.5882, 0.875, 0.5882, 0.875, 0.5882, 1.0, 0.875, 0.75, 0.875, 0.625, 0.875, 0.625, 0.875, 0.75, 0.5882, 0.875, 0.5882, 0.75, 0.5882, 0.75, 0.5882, 0.875, 0.625, 0.75, 0.75, 0.75, 0.75, 0.75, 0.625, 0.75, 0.875, 0.5, 0.75, 0.5, 0.75, 0.5, 0.875, 0.5, 0.5882, 0.375, 0.5882, 0.25, 0.5882, 0.25, 0.5882, 0.375, 0.5882, 0.625, 0.5882, 0.5, 0.5882, 0.5, 0.5882, 0.625, 0.75, 0.75, 0.875, 0.75, 0.875, 0.75, 0.75, 0.75, 0.5514, 0.125, 0.5514, 0.0, 0.5514, 0.0, 0.5514, 0.125, 0.75, 0.75, 0.875, 0.75, 0.875, 0.75, 0.75, 0.75, 0.5514, 0.625, 0.5514, 0.5, 0.5514, 0.5, 0.5514, 0.625, 0.75, 0.5, 0.625, 0.5, 0.625, 0.5, 0.75, 0.5, 0.5514, 0.375, 0.5514, 0.25, 0.5514, 0.25, 0.5514, 0.375, 0.875, 0.5, 0.75, 0.5, 0.75, 0.5, 0.875, 0.5, 0.5514, 0.875, 0.5514, 0.75, 0.5514, 0.75, 0.5514, 0.875, 0.875, 0.75, 0.875, 0.625, 0.875, 0.625, 0.875, 0.75, 0.5514, 0.0, 0.5882, 0.0, 0.5882, 0.125, 0.5514, 0.125, 0.5514, 0.5, 0.5882, 0.5, 0.5882, 0.625, 0.5514, 0.625, 0.5514, 0.25, 0.5882, 0.25, 0.5882, 0.375, 0.5514, 0.375, 0.5514, 0.75, 0.5882, 0.75, 0.5882, 0.875, 0.5514, 0.875, 0.5514, 0.875, 0.5882, 0.875, 0.5882, 1.0, 0.5514, 1.0, 0.5514, 0.625, 0.5882, 0.625, 0.5882, 0.75, 0.5514, 0.75, 0.5514, 0.375, 0.5882, 0.375, 0.5882, 0.5, 0.5514, 0.5, 0.5514, 0.125, 0.5882, 0.125, 0.5882, 0.25, 0.5514, 0.25, 0.625, 0.625, 0.625, 0.75, 0.625, 0.75, 0.625, 0.625, 0.5882, 0.625, 0.5882, 0.5, 0.5882, 0.5, 0.5882, 0.625, 0.75, 0.5, 0.625, 0.5, 0.625, 0.5, 0.75, 0.5, 0.5882, 0.125, 0.5882, 0.0, 0.5882, 0.0, 0.5882, 0.125, 0.875, 0.625, 0.875, 0.5, 0.875, 0.5, 0.875, 0.625, 0.5882, 0.25, 0.5882, 0.125, 0.5882, 0.125, 0.5882, 0.25, 0.625, 0.5, 0.625, 0.625, 0.625, 0.625, 0.625, 0.5, 0.5882, 0.5, 0.5882, 0.375, 0.5882, 0.375, 0.5882, 0.5, 0.5882, 0.75, 0.5882, 0.625, 0.5882, 0.625, 0.5882, 0.75, 0.625, 0.5, 0.625, 0.625, 0.625, 0.625, 0.625, 0.5, 0.875, 0.625, 0.875, 0.5, 0.875, 0.5, 0.875, 0.625, 0.5882, 0.5, 0.5882, 0.375, 0.5882, 0.375, 0.5882, 0.5, 0.75, 0.5, 0.625, 0.5, 0.625, 0.5, 0.75, 0.5, 0.5882, 0.25, 0.5882, 0.125, 0.5882, 0.125, 0.5882, 0.25, 0.625, 0.625, 0.625, 0.75, 0.625, 0.75, 0.625, 0.625, 0.5882, 0.125, 0.5882, 0.0, 0.5882, 0.0, 0.5882, 0.125, 0.5882, 0.125, 0.625, 0.125, 0.625, 0.25, 0.5882, 0.25, 0.5882, 0.375, 0.625, 0.375, 0.625, 0.5, 0.5882, 0.5, 0.5882, 0.625, 0.625, 0.625, 0.625, 0.75, 0.5882, 0.75, 0.5882, 0.875, 0.625, 0.875, 0.625, 1.0, 0.5882, 1.0, 0.5882, 0.75, 0.625, 0.75, 0.625, 0.875, 0.5882, 0.875, 0.5882, 0.25, 0.625, 0.25, 0.625, 0.375, 0.5882, 0.375, 0.5882, 0.5, 0.625, 0.5, 0.625, 0.625, 0.5882, 0.625, 0.5882, 0.0, 0.625, 0.0, 0.625, 0.125, 0.5882, 0.125, 0.5882, 0.375, 0.5882, 0.25, 0.5882, 0.25, 0.5882, 0.375, 0.75, 0.75, 0.875, 0.75, 0.875, 0.75, 0.75, 0.75, 0.5882, 0.875, 0.5882, 0.75, 0.5882, 0.75, 0.5882, 0.875, 0.875, 0.5, 0.75, 0.5, 0.75, 0.5, 0.875, 0.5, 0.5882, 1.0, 0.5882, 0.875, 0.5882, 0.875, 0.5882, 1.0, 0.625, 0.75, 0.75, 0.75, 0.75, 0.75, 0.625, 0.75, 0.5882, 0.75, 0.5882, 0.625, 0.5882, 0.625, 0.5882, 0.75, 0.875, 0.75, 0.875, 0.625, 0.875, 0.625, 0.875, 0.75, 0.375, 0.0, 0.5514, 0.0, 0.5361, 0.01964, 0.3904, 0.01964, 0.5514, 0.0, 0.5514, 0.125, 0.5361, 0.1054, 0.5361, 0.01964, 0.5514, 0.125, 0.375, 0.125, 0.3904, 0.1054, 0.5361, 0.1054, 0.375, 0.125, 0.375, 0.0, 0.3904, 0.01964, 0.3904, 0.1054, 0.375, 0.25, 0.5514, 0.25, 0.5361, 0.2696, 0.3904, 0.2696, 0.5514, 0.25, 0.5514, 0.375, 0.5361, 0.3554, 0.5361, 0.2696, 0.5514, 0.375, 0.375, 0.375, 0.3904, 0.3554, 0.5361, 0.3554, 0.375, 0.375, 0.375, 0.25, 0.3904, 0.2696, 0.3904, 0.3554, 0.375, 0.75, 0.5514, 0.75, 0.5361, 0.7696, 0.3904, 0.7696, 0.5514, 0.75, 0.5514, 0.875, 0.5361, 0.8554, 0.5361, 0.7696, 0.5514, 0.875, 0.375, 0.875, 0.3904, 0.8554, 0.5361, 0.8554, 0.375, 0.875, 0.375, 0.75, 0.3904, 0.7696, 0.3904, 0.8554, 0.375, 0.875, 0.5514, 0.875, 0.5361, 0.8946, 0.3904, 0.8946, 0.5514, 0.875, 0.5514, 1.0, 0.5361, 0.9804, 0.5361, 0.8946, 0.5514, 1.0, 0.375, 1.0, 0.3904, 0.9804, 0.5361, 0.9804, 0.375, 1.0, 0.375, 0.875, 0.3904, 0.8946, 0.3904, 0.9804, 0.375, 0.375, 0.5514, 0.375, 0.5361, 0.3946, 0.3904, 0.3946, 0.5514, 0.375, 0.5514, 0.5, 0.5361, 0.4804, 0.5361, 0.3946, 0.5514, 0.5, 0.375, 0.5, 0.3904, 0.4804, 0.5361, 0.4804, 0.375, 0.5, 0.375, 0.375, 0.3904, 0.3946, 0.3904, 0.4804, 0.375, 0.125, 0.5514, 0.125, 0.5361, 0.1446, 0.3904, 0.1446, 0.5514, 0.125, 0.5514, 0.25, 0.5361, 0.2304, 0.5361, 0.1446, 0.5514, 0.25, 0.375, 0.25, 0.3904, 0.2304, 0.5361, 0.2304, 0.375, 0.25, 0.375, 0.125, 0.3904, 0.1446, 0.3904, 0.2304, 0.375, 0.5, 0.5514, 0.5, 0.5356, 0.5203, 0.3909, 0.5203, 0.5514, 0.5, 0.5514, 0.625, 0.5356, 0.6047, 0.5356, 0.5203, 0.5514, 0.625, 0.375, 0.625, 0.3909, 0.6047, 0.5356, 0.6047, 0.375, 0.625, 0.375, 0.5, 0.3909, 0.5203, 0.3909, 0.6047, 0.375, 0.625, 0.5514, 0.625, 0.5356, 0.6453, 0.3909, 0.6453, 0.5514, 0.625, 0.5514, 0.75, 0.5356, 0.7297, 0.5356, 0.6453, 0.5514, 0.75, 0.375, 0.75, 0.3909, 0.7297, 0.5356, 0.7297, 0.375, 0.75, 0.375, 0.625, 0.3909, 0.6453, 0.3909, 0.7297, 0.3904, 0.01964, 0.5361, 0.01964, 0.5361, 0.1054, 0.3904, 0.1054, 0.3909, 0.5203, 0.5356, 0.5203, 0.5356, 0.6047, 0.3909, 0.6047, 0.3904, 0.2696, 0.5361, 0.2696, 0.5361, 0.3554, 0.3904, 0.3554, 0.3904, 0.7696, 0.5361, 0.7696, 0.5361, 0.8554, 0.3904, 0.8554, 0.3904, 0.8946, 0.5361, 0.8946, 0.5361, 0.9804, 0.3904, 0.9804, 0.3909, 0.6453, 0.5356, 0.6453, 0.5356, 0.7297, 0.3909, 0.7297, 0.3904, 0.3946, 0.5361, 0.3946, 0.5361, 0.4804, 0.3904, 0.4804, 0.3904, 0.1446, 0.5361, 0.1446, 0.5361, 0.2304, 0.3904, 0.2304, 0.3904, 0.8946, 0.5361, 0.8946, 0.5361, 0.8946, 0.3904, 0.8946, 0.5356, 0.6047, 0.3909, 0.6047, 0.3909, 0.6047, 0.5356, 0.6047, 0.5361, 0.3554, 0.3904, 0.3554, 0.3904, 0.3554, 0.5361, 0.3554, 0.3904, 0.9804, 0.3904, 0.8946, 0.3904, 0.8946, 0.3904, 0.9804, 0.5361, 0.8946, 0.5361, 0.9804, 0.5361, 0.9804, 0.5361, 0.8946, 0.3904, 0.1446, 0.5361, 0.1446, 0.5361, 0.1446, 0.3904, 0.1446, 0.3904, 0.01964, 0.5361, 0.01964, 0.5361, 0.01964, 0.3904, 0.01964, 0.5361, 0.9804, 0.3904, 0.9804, 0.3904, 0.9804, 0.5361, 0.9804, 0.3904, 0.2304, 0.3904, 0.1446, 0.3904, 0.1446, 0.3904, 0.2304, 0.3904, 0.1054, 0.3904, 0.01964, 0.3904, 0.01964, 0.3904, 0.1054, 0.5361, 0.1446, 0.5361, 0.2304, 0.5361, 0.2304, 0.5361, 0.1446, 0.5361, 0.01964, 0.5361, 0.1054, 0.5361, 0.1054, 0.5361, 0.01964, 0.3909, 0.6453, 0.5356, 0.6453, 0.5356, 0.6453, 0.3909, 0.6453, 0.3904, 0.7696, 0.5361, 0.7696, 0.5361, 0.7696, 0.3904, 0.7696, 0.5361, 0.2304, 0.3904, 0.2304, 0.3904, 0.2304, 0.5361, 0.2304, 0.5361, 0.1054, 0.3904, 0.1054, 0.3904, 0.1054, 0.5361, 0.1054, 0.3909, 0.7297, 0.3909, 0.6453, 0.3909, 0.6453, 0.3909, 0.7297, 0.3904, 0.8554, 0.3904, 0.7696, 0.3904, 0.7696, 0.3904, 0.8554, 0.5356, 0.6453, 0.5356, 0.7297, 0.5356, 0.7297, 0.5356, 0.6453, 0.5361, 0.7696, 0.5361, 0.8554, 0.5361, 0.8554, 0.5361, 0.7696, 0.3904, 0.3946, 0.5361, 0.3946, 0.5361, 0.3946, 0.3904, 0.3946, 0.5356, 0.7297, 0.3909, 0.7297, 0.3909, 0.7297, 0.5356, 0.7297, 0.5361, 0.8554, 0.3904, 0.8554, 0.3904, 0.8554, 0.5361, 0.8554, 0.3904, 0.4804, 0.3904, 0.3946, 0.3904, 0.3946, 0.3904, 0.4804, 0.5288, 0.9282, 0.4705, 0.9282, 0.4705, 0.9282, 0.5288, 0.9282, 0.5288, 0.9039, 0.5288, 0.9282, 0.5288, 0.9282, 0.5288, 0.9039, 0.456, 0.9039, 0.456, 0.9375, 0.456, 0.9375, 0.456, 0.9039, 0.4632, 0.9375, 0.5361, 0.9375, 0.5288, 0.9468, 0.4705, 0.9468, 0.5361, 0.9375, 0.5361, 0.9804, 0.5288, 0.9711, 0.5288, 0.9468, 0.5361, 0.9804, 0.4632, 0.9804, 0.4705, 0.9711, 0.5288, 0.9711, 0.4632, 0.9804, 0.4632, 0.9375, 0.4705, 0.9468, 0.4705, 0.9711, 0.4632, 0.8946, 0.5361, 0.8946, 0.5288, 0.9039, 0.4705, 0.9039, 0.5361, 0.8946, 0.5361, 0.9375, 0.5288, 0.9282, 0.5288, 0.9039, 0.5361, 0.9375, 0.4632, 0.9375, 0.4705, 0.9282, 0.5288, 0.9282, 0.4632, 0.9375, 0.4632, 0.8946, 0.4705, 0.9039, 0.4705, 0.9282, 0.3904, 0.8946, 0.4632, 0.8946, 0.456, 0.9039, 0.3976, 0.9039, 0.4632, 0.8946, 0.4632, 0.9375, 0.456, 0.9375, 0.456, 0.9039, 0.4632, 0.9375, 0.4632, 0.9804, 0.456, 0.9711, 0.456, 0.9375, 0.4632, 0.9804, 0.3904, 0.9804, 0.3976, 0.9711, 0.456, 0.9711, 0.3904, 0.9804, 0.3904, 0.9375, 0.3976, 0.9375, 0.3976, 0.9711, 0.3904, 0.9375, 0.3904, 0.8946, 0.3976, 0.9039, 0.3976, 0.9375, 0.4705, 0.9468, 0.5288, 0.9468, 0.5288, 0.9711, 0.4705, 0.9711, 0.4705, 0.9039, 0.5288, 0.9039, 0.5288, 0.9282, 0.4705, 0.9282, 0.3976, 0.9039, 0.456, 0.9039, 0.456, 0.9375, 0.456, 0.9711, 0.3976, 0.9711, 0.3976, 0.9375, 0.456, 0.9375, 0.456, 0.9711, 0.456, 0.9711, 0.456, 0.9375, 0.4705, 0.9039, 0.5288, 0.9039, 0.5288, 0.9039, 0.4705, 0.9039, 0.456, 0.9711, 0.3976, 0.9711, 0.3976, 0.9711, 0.456, 0.9711, 0.3976, 0.9039, 0.456, 0.9039, 0.456, 0.9039, 0.3976, 0.9039, 0.3976, 0.9375, 0.3976, 0.9039, 0.3976, 0.9039, 0.3976, 0.9375, 0.5288, 0.9468, 0.5288, 0.9711, 0.5288, 0.9711, 0.5288, 0.9468, 0.5288, 0.9711, 0.4705, 0.9711, 0.4705, 0.9711, 0.5288, 0.9711, 0.4705, 0.9468, 0.5288, 0.9468, 0.5288, 0.9468, 0.4705, 0.9468, 0.3976, 0.9711, 0.3976, 0.9375, 0.3976, 0.9375, 0.3976, 0.9711, 0.4705, 0.9282, 0.4705, 0.9039, 0.4705, 0.9039, 0.4705, 0.9282, 0.4705, 0.9711, 0.4705, 0.9468, 0.4705, 0.9468, 0.4705, 0.9711, 0.0, 0.0, 0.0, 0.0, 0.0, 0.0, 0.0, 0.0, 0.0, 0.0, 0.0, 0.0, 0.0, 0.0, 0.0, 0.0, 0.3904, 0.8946, 0.3904, 0.9375, 0.3904, 0.9375, 0.3904, 0.8946, 0.3904, 0.9375, 0.3904, 0.9804, 0.3904, 0.9804, 0.3904, 0.9375, 0.0, 0.0, 0.0, 0.0, 0.0, 0.0, 0.0, 0.0, 0.3904, 0.8946, 0.3904, 0.9375, 0.3904, 0.9375, 0.3904, 0.8946, 0.0, 0.0, 0.0, 0.0, 0.0, 0.0, 0.0, 0.0, 0.3904, 0.9375, 0.3904, 0.9804, 0.3904, 0.9804, 0.3904, 0.9375, 0.5288, 0.9282, 0.4705, 0.9282, 0.4705, 0.9282, 0.5288, 0.9282, 0.5288, 0.9039, 0.5288, 0.9282, 0.5288, 0.9282, 0.5288, 0.9039, 0.456, 0.9039, 0.456, 0.9375, 0.456, 0.9375, 0.456, 0.9039, 0.4632, 0.9375, 0.5361, 0.9375, 0.5288, 0.9468, 0.4705, 0.9468, 0.5361, 0.9375, 0.5361, 0.9804, 0.5288, 0.9711, 0.5288, 0.9468, 0.5361, 0.9804, 0.4632, 0.9804, 0.4705, 0.9711, 0.5288, 0.9711, 0.4632, 0.9804, 0.4632, 0.9375, 0.4705, 0.9468, 0.4705, 0.9711, 0.4632, 0.8946, 0.5361, 0.8946, 0.5288, 0.9039, 0.4705, 0.9039, 0.5361, 0.8946, 0.5361, 0.9375, 0.5288, 0.9282, 0.5288, 0.9039, 0.5361, 0.9375, 0.4632, 0.9375, 0.4705, 0.9282, 0.5288, 0.9282, 0.4632, 0.9375, 0.4632, 0.8946, 0.4705, 0.9039, 0.4705, 0.9282, 0.3904, 0.8946, 0.4632, 0.8946, 0.456, 0.9039, 0.3976, 0.9039, 0.4632, 0.8946, 0.4632, 0.9375, 0.456, 0.9375, 0.456, 0.9039, 0.4632, 0.9375, 0.4632, 0.9804, 0.456, 0.9711, 0.456, 0.9375, 0.4632, 0.9804, 0.3904, 0.9804, 0.3976, 0.9711, 0.456, 0.9711, 0.3904, 0.9804, 0.3904, 0.9375, 0.3976, 0.9375, 0.3976, 0.9711, 0.3904, 0.9375, 0.3904, 0.8946, 0.3976, 0.9039, 0.3976, 0.9375, 0.4705, 0.9468, 0.5288, 0.9468, 0.5288, 0.9711, 0.4705, 0.9711, 0.4705, 0.9039, 0.5288, 0.9039, 0.5288, 0.9282, 0.4705, 0.9282, 0.3976, 0.9039, 0.456, 0.9039, 0.456, 0.9375, 0.456, 0.9711, 0.3976, 0.9711, 0.3976, 0.9375, 0.456, 0.9375, 0.456, 0.9711, 0.456, 0.9711, 0.456, 0.9375, 0.4705, 0.9039, 0.5288, 0.9039, 0.5288, 0.9039, 0.4705, 0.9039, 0.456, 0.9711, 0.3976, 0.9711, 0.3976, 0.9711, 0.456, 0.9711, 0.3976, 0.9039, 0.456, 0.9039, 0.456, 0.9039, 0.3976, 0.9039, 0.3976, 0.9375, 0.3976, 0.9039, 0.3976, 0.9039, 0.3976, 0.9375, 0.5288, 0.9468, 0.5288, 0.9711, 0.5288, 0.9711, 0.5288, 0.9468, 0.5288, 0.9711, 0.4705, 0.9711, 0.4705, 0.9711, 0.5288, 0.9711, 0.4705, 0.9468, 0.5288, 0.9468, 0.5288, 0.9468, 0.4705, 0.9468, 0.3976, 0.9711, 0.3976, 0.9375, 0.3976, 0.9375, 0.3976, 0.9711, 0.4705, 0.9282, 0.4705, 0.9039, 0.4705, 0.9039, 0.4705, 0.9282, 0.4705, 0.9711, 0.4705, 0.9468, 0.4705, 0.9468, 0.4705, 0.9711, 0.0, 0.0, 0.0, 0.0, 0.0, 0.0, 0.0, 0.0, 0.0, 0.0, 0.0, 0.0, 0.0, 0.0, 0.0, 0.0, 0.3904, 0.8946, 0.3904, 0.9375, 0.3904, 0.9375, 0.3904, 0.8946, 0.3904, 0.9375, 0.3904, 0.9804, 0.3904, 0.9804, 0.3904, 0.9375, 0.0, 0.0, 0.0, 0.0, 0.0, 0.0, 0.0, 0.0, 0.3904, 0.8946, 0.3904, 0.9375, 0.3904, 0.9375, 0.3904, 0.8946, 0.0, 0.0, 0.0, 0.0, 0.0, 0.0, 0.0, 0.0, 0.3904, 0.9375, 0.3904, 0.9804, 0.3904, 0.9804, 0.3904, 0.9375, 0.3904, 0.9375, 0.3904, 0.9804, 0.3904, 0.9804, 0.3904, 0.9375, 0.0, 0.0, 0.0, 0.0, 0.0, 0.0, 0.0, 0.0, 0.3904, 0.8946, 0.3904, 0.9375, 0.3904, 0.9375, 0.3904, 0.8946, 0.0, 0.0, 0.0, 0.0, 0.0, 0.0, 0.0, 0.0, 0.3904, 0.9375, 0.3904, 0.9804, 0.3904, 0.9804, 0.3904, 0.9375, 0.3904, 0.8946, 0.3904, 0.9375, 0.3904, 0.9375, 0.3904, 0.8946, 0.0, 0.0, 0.0, 0.0, 0.0, 0.0, 0.0, 0.0, 0.0, 0.0, 0.0, 0.0, 0.0, 0.0, 0.0, 0.0, 0.4705, 0.9711, 0.4705, 0.9468, 0.4705, 0.9468, 0.4705, 0.9711, 0.4705, 0.9282, 0.4705, 0.9039, 0.4705, 0.9039, 0.4705, 0.9282, 0.3976, 0.9711, 0.3976, 0.9375, 0.3976, 0.9375, 0.3976, 0.9711, 0.4705, 0.9468, 0.5288, 0.9468, 0.5288, 0.9468, 0.4705, 0.9468, 0.5288, 0.9711, 0.4705, 0.9711, 0.4705, 0.9711, 0.5288, 0.9711, 0.5288, 0.9468, 0.5288, 0.9711, 0.5288, 0.9711, 0.5288, 0.9468, 0.3976, 0.9375, 0.3976, 0.9039, 0.3976, 0.9039, 0.3976, 0.9375, 0.3976, 0.9039, 0.456, 0.9039, 0.456, 0.9039, 0.3976, 0.9039, 0.456, 0.9711, 0.3976, 0.9711, 0.3976, 0.9711, 0.456, 0.9711, 0.4705, 0.9039, 0.5288, 0.9039, 0.5288, 0.9039, 0.4705, 0.9039, 0.456, 0.9375, 0.456, 0.9711, 0.456, 0.9711, 0.456, 0.9375, 0.3976, 0.9039, 0.456, 0.9039, 0.456, 0.9375, 0.456, 0.9711, 0.3976, 0.9711, 0.3976, 0.9375, 0.4705, 0.9039, 0.5288, 0.9039, 0.5288, 0.9282, 0.4705, 0.9282, 0.4705, 0.9468, 0.5288, 0.9468, 0.5288, 0.9711, 0.4705, 0.9711, 0.3904, 0.9375, 0.3904, 0.8946, 0.3976, 0.9039, 0.3976, 0.9375, 0.3904, 0.9804, 0.3904, 0.9375, 0.3976, 0.9375, 0.3976, 0.9711, 0.4632, 0.9804, 0.3904, 0.9804, 0.3976, 0.9711, 0.456, 0.9711, 0.4632, 0.9375, 0.4632, 0.9804, 0.456, 0.9711, 0.456, 0.9375, 0.4632, 0.8946, 0.4632, 0.9375, 0.456, 0.9375, 0.456, 0.9039, 0.3904, 0.8946, 0.4632, 0.8946, 0.456, 0.9039, 0.3976, 0.9039, 0.4632, 0.9375, 0.4632, 0.8946, 0.4705, 0.9039, 0.4705, 0.9282, 0.5361, 0.9375, 0.4632, 0.9375, 0.4705, 0.9282, 0.5288, 0.9282, 0.5361, 0.8946, 0.5361, 0.9375, 0.5288, 0.9282, 0.5288, 0.9039, 0.4632, 0.8946, 0.5361, 0.8946, 0.5288, 0.9039, 0.4705, 0.9039, 0.4632, 0.9804, 0.4632, 0.9375, 0.4705, 0.9468, 0.4705, 0.9711, 0.5361, 0.9804, 0.4632, 0.9804, 0.4705, 0.9711, 0.5288, 0.9711, 0.5361, 0.9375, 0.5361, 0.9804, 0.5288, 0.9711, 0.5288, 0.9468, 0.4632, 0.9375, 0.5361, 0.9375, 0.5288, 0.9468, 0.4705, 0.9468, 0.456, 0.9039, 0.456, 0.9375, 0.456, 0.9375, 0.456, 0.9039, 0.5288, 0.9039, 0.5288, 0.9282, 0.5288, 0.9282, 0.5288, 0.9039, 0.5288, 0.9282, 0.4705, 0.9282, 0.4705, 0.9282, 0.5288, 0.9282, 0.3904, 0.9375, 0.3904, 0.9804, 0.3904, 0.9804, 0.3904, 0.9375, 0.0, 0.0, 0.0, 0.0, 0.0, 0.0, 0.0, 0.0, 0.3904, 0.8946, 0.3904, 0.9375, 0.3904, 0.9375, 0.3904, 0.8946, 0.0, 0.0, 0.0, 0.0, 0.0, 0.0, 0.0, 0.0, 0.3904, 0.9375, 0.3904, 0.9804, 0.3904, 0.9804, 0.3904, 0.9375, 0.3904, 0.8946, 0.3904, 0.9375, 0.3904, 0.9375, 0.3904, 0.8946, 0.0, 0.0, 0.0, 0.0, 0.0, 0.0, 0.0, 0.0, 0.0, 0.0, 0.0, 0.0, 0.0, 0.0, 0.0, 0.0, 0.4705, 0.9711, 0.4705, 0.9468, 0.4705, 0.9468, 0.4705, 0.9711, 0.4705, 0.9282, 0.4705, 0.9039, 0.4705, 0.9039, 0.4705, 0.9282, 0.3976, 0.9711, 0.3976, 0.9375, 0.3976, 0.9375, 0.3976, 0.9711, 0.4705, 0.9468, 0.5288, 0.9468, 0.5288, 0.9468, 0.4705, 0.9468, 0.5288, 0.9711, 0.4705, 0.9711, 0.4705, 0.9711, 0.5288, 0.9711, 0.5288, 0.9468, 0.5288, 0.9711, 0.5288, 0.9711, 0.5288, 0.9468, 0.3976, 0.9375, 0.3976, 0.9039, 0.3976, 0.9039, 0.3976, 0.9375, 0.3976, 0.9039, 0.456, 0.9039, 0.456, 0.9039, 0.3976, 0.9039, 0.456, 0.9711, 0.3976, 0.9711, 0.3976, 0.9711, 0.456, 0.9711, 0.4705, 0.9039, 0.5288, 0.9039, 0.5288, 0.9039, 0.4705, 0.9039, 0.456, 0.9375, 0.456, 0.9711, 0.456, 0.9711, 0.456, 0.9375, 0.3976, 0.9039, 0.456, 0.9039, 0.456, 0.9375, 0.456, 0.9711, 0.3976, 0.9711, 0.3976, 0.9375, 0.4705, 0.9039, 0.5288, 0.9039, 0.5288, 0.9282, 0.4705, 0.9282, 0.4705, 0.9468, 0.5288, 0.9468, 0.5288, 0.9711, 0.4705, 0.9711, 0.3904, 0.9375, 0.3904, 0.8946, 0.3976, 0.9039, 0.3976, 0.9375, 0.3904, 0.9804, 0.3904, 0.9375, 0.3976, 0.9375, 0.3976, 0.9711, 0.4632, 0.9804, 0.3904, 0.9804, 0.3976, 0.9711, 0.456, 0.9711, 0.4632, 0.9375, 0.4632, 0.9804, 0.456, 0.9711, 0.456, 0.9375, 0.4632, 0.8946, 0.4632, 0.9375, 0.456, 0.9375, 0.456, 0.9039, 0.3904, 0.8946, 0.4632, 0.8946, 0.456, 0.9039, 0.3976, 0.9039, 0.4632, 0.9375, 0.4632, 0.8946, 0.4705, 0.9039, 0.4705, 0.9282, 0.5361, 0.9375, 0.4632, 0.9375, 0.4705, 0.9282, 0.5288, 0.9282, 0.5361, 0.8946, 0.5361, 0.9375, 0.5288, 0.9282, 0.5288, 0.9039, 0.4632, 0.8946, 0.5361, 0.8946, 0.5288, 0.9039, 0.4705, 0.9039, 0.4632, 0.9804, 0.4632, 0.9375, 0.4705, 0.9468, 0.4705, 0.9711, 0.5361, 0.9804, 0.4632, 0.9804, 0.4705, 0.9711, 0.5288, 0.9711, 0.5361, 0.9375, 0.5361, 0.9804, 0.5288, 0.9711, 0.5288, 0.9468, 0.4632, 0.9375, 0.5361, 0.9375, 0.5288, 0.9468, 0.4705, 0.9468, 0.456, 0.9039, 0.456, 0.9375, 0.456, 0.9375, 0.456, 0.9039, 0.5288, 0.9039, 0.5288, 0.9282, 0.5288, 0.9282, 0.5288, 0.9039, 0.5288, 0.9282, 0.4705, 0.9282, 0.4705, 0.9282, 0.5288, 0.9282, 0.5288, 0.9282, 0.4705, 0.9282, 0.4705, 0.9282, 0.5288, 0.9282, 0.5288, 0.9039, 0.5288, 0.9282, 0.5288, 0.9282, 0.5288, 0.9039, 0.456, 0.9039, 0.456, 0.9375, 0.456, 0.9375, 0.456, 0.9039, 0.4632, 0.9375, 0.5361, 0.9375, 0.5288, 0.9468, 0.4705, 0.9468, 0.5361, 0.9375, 0.5361, 0.9804, 0.5288, 0.9711, 0.5288, 0.9468, 0.5361, 0.9804, 0.4632, 0.9804, 0.4705, 0.9711, 0.5288, 0.9711, 0.4632, 0.9804, 0.4632, 0.9375, 0.4705, 0.9468, 0.4705, 0.9711, 0.4632, 0.8946, 0.5361, 0.8946, 0.5288, 0.9039, 0.4705, 0.9039, 0.5361, 0.8946, 0.5361, 0.9375, 0.5288, 0.9282, 0.5288, 0.9039, 0.5361, 0.9375, 0.4632, 0.9375, 0.4705, 0.9282, 0.5288, 0.9282, 0.4632, 0.9375, 0.4632, 0.8946, 0.4705, 0.9039, 0.4705, 0.9282, 0.3904, 0.8946, 0.4632, 0.8946, 0.456, 0.9039, 0.3976, 0.9039, 0.4632, 0.8946, 0.4632, 0.9375, 0.456, 0.9375, 0.456, 0.9039, 0.4632, 0.9375, 0.4632, 0.9804, 0.456, 0.9711, 0.456, 0.9375, 0.4632, 0.9804, 0.3904, 0.9804, 0.3976, 0.9711, 0.456, 0.9711, 0.3904, 0.9804, 0.3904, 0.9375, 0.3976, 0.9375, 0.3976, 0.9711, 0.3904, 0.9375, 0.3904, 0.8946, 0.3976, 0.9039, 0.3976, 0.9375, 0.4705, 0.9468, 0.5288, 0.9468, 0.5288, 0.9711, 0.4705, 0.9711, 0.4705, 0.9039, 0.5288, 0.9039, 0.5288, 0.9282, 0.4705, 0.9282, 0.3976, 0.9039, 0.456, 0.9039, 0.456, 0.9375, 0.456, 0.9711, 0.3976, 0.9711, 0.3976, 0.9375, 0.456, 0.9375, 0.456, 0.9711, 0.456, 0.9711, 0.456, 0.9375, 0.4705, 0.9039, 0.5288, 0.9039, 0.5288, 0.9039, 0.4705, 0.9039, 0.456, 0.9711, 0.3976, 0.9711, 0.3976, 0.9711, 0.456, 0.9711, 0.3976, 0.9039, 0.456, 0.9039, 0.456, 0.9039, 0.3976, 0.9039, 0.3976, 0.9375, 0.3976, 0.9039, 0.3976, 0.9039, 0.3976, 0.9375, 0.5288, 0.9468, 0.5288, 0.9711, 0.5288, 0.9711, 0.5288, 0.9468, 0.5288, 0.9711, 0.4705, 0.9711, 0.4705, 0.9711, 0.5288, 0.9711, 0.4705, 0.9468, 0.5288, 0.9468, 0.5288, 0.9468, 0.4705, 0.9468, 0.3976, 0.9711, 0.3976, 0.9375, 0.3976, 0.9375, 0.3976, 0.9711, 0.4705, 0.9282, 0.4705, 0.9039, 0.4705, 0.9039, 0.4705, 0.9282, 0.4705, 0.9711, 0.4705, 0.9468, 0.4705, 0.9468, 0.4705, 0.9711, 0.0, 0.0, 0.0, 0.0, 0.0, 0.0, 0.0, 0.0, 0.0, 0.0, 0.0, 0.0, 0.0, 0.0, 0.0, 0.0, 0.3904, 0.8946, 0.3904, 0.9375, 0.3904, 0.9375, 0.3904, 0.8946, 0.3904, 0.9375, 0.3904, 0.9804, 0.3904, 0.9804, 0.3904, 0.9375, 0.0, 0.0, 0.0, 0.0, 0.0, 0.0, 0.0, 0.0, 0.3904, 0.8946, 0.3904, 0.9375, 0.3904, 0.9375, 0.3904, 0.8946, 0.0, 0.0, 0.0, 0.0, 0.0, 0.0, 0.0, 0.0, 0.3904, 0.9375, 0.3904, 0.9804, 0.3904, 0.9804, 0.3904, 0.9375, 0.5288, 0.9282, 0.4705, 0.9282, 0.4705, 0.9282, 0.5288, 0.9282, 0.5288, 0.9039, 0.5288, 0.9282, 0.5288, 0.9282, 0.5288, 0.9039, 0.456, 0.9039, 0.456, 0.9375, 0.456, 0.9375, 0.456, 0.9039, 0.4632, 0.9375, 0.5361, 0.9375, 0.5288, 0.9468, 0.4705, 0.9468, 0.5361, 0.9375, 0.5361, 0.9804, 0.5288, 0.9711, 0.5288, 0.9468, 0.5361, 0.9804, 0.4632, 0.9804, 0.4705, 0.9711, 0.5288, 0.9711, 0.4632, 0.9804, 0.4632, 0.9375, 0.4705, 0.9468, 0.4705, 0.9711, 0.4632, 0.8946, 0.5361, 0.8946, 0.5288, 0.9039, 0.4705, 0.9039, 0.5361, 0.8946, 0.5361, 0.9375, 0.5288, 0.9282, 0.5288, 0.9039, 0.5361, 0.9375, 0.4632, 0.9375, 0.4705, 0.9282, 0.5288, 0.9282, 0.4632, 0.9375, 0.4632, 0.8946, 0.4705, 0.9039, 0.4705, 0.9282, 0.3904, 0.8946, 0.4632, 0.8946, 0.456, 0.9039, 0.3976, 0.9039, 0.4632, 0.8946, 0.4632, 0.9375, 0.456, 0.9375, 0.456, 0.9039, 0.4632, 0.9375, 0.4632, 0.9804, 0.456, 0.9711, 0.456, 0.9375, 0.4632, 0.9804, 0.3904, 0.9804, 0.3976, 0.9711, 0.456, 0.9711, 0.3904, 0.9804, 0.3904, 0.9375, 0.3976, 0.9375, 0.3976, 0.9711, 0.3904, 0.9375, 0.3904, 0.8946, 0.3976, 0.9039, 0.3976, 0.9375, 0.4705, 0.9468, 0.5288, 0.9468, 0.5288, 0.9711, 0.4705, 0.9711, 0.4705, 0.9039, 0.5288, 0.9039, 0.5288, 0.9282, 0.4705, 0.9282, 0.3976, 0.9039, 0.456, 0.9039, 0.456, 0.9375, 0.456, 0.9711, 0.3976, 0.9711, 0.3976, 0.9375, 0.456, 0.9375, 0.456, 0.9711, 0.456, 0.9711, 0.456, 0.9375, 0.4705, 0.9039, 0.5288, 0.9039, 0.5288, 0.9039, 0.4705, 0.9039, 0.456, 0.9711, 0.3976, 0.9711, 0.3976, 0.9711, 0.456, 0.9711, 0.3976, 0.9039, 0.456, 0.9039, 0.456, 0.9039, 0.3976, 0.9039, 0.3976, 0.9375, 0.3976, 0.9039, 0.3976, 0.9039, 0.3976, 0.9375, 0.5288, 0.9468, 0.5288, 0.9711, 0.5288, 0.9711, 0.5288, 0.9468, 0.5288, 0.9711, 0.4705, 0.9711, 0.4705, 0.9711, 0.5288, 0.9711, 0.4705, 0.9468, 0.5288, 0.9468, 0.5288, 0.9468, 0.4705, 0.9468, 0.3976, 0.9711, 0.3976, 0.9375, 0.3976, 0.9375, 0.3976, 0.9711, 0.4705, 0.9282, 0.4705, 0.9039, 0.4705, 0.9039, 0.4705, 0.9282, 0.4705, 0.9711, 0.4705, 0.9468, 0.4705, 0.9468, 0.4705, 0.9711, 0.0, 0.0, 0.0, 0.0, 0.0, 0.0, 0.0, 0.0, 0.0, 0.0, 0.0, 0.0, 0.0, 0.0, 0.0, 0.0, 0.3904, 0.8946, 0.3904, 0.9375, 0.3904, 0.9375, 0.3904, 0.8946, 0.3904, 0.9375, 0.3904, 0.9804, 0.3904, 0.9804, 0.3904, 0.9375, 0.0, 0.0, 0.0, 0.0, 0.0, 0.0, 0.0, 0.0, 0.3904, 0.8946, 0.3904, 0.9375, 0.3904, 0.9375, 0.3904, 0.8946, 0.0, 0.0, 0.0, 0.0, 0.0, 0.0, 0.0, 0.0, 0.3904, 0.9375, 0.3904, 0.9804, 0.3904, 0.9804, 0.3904, 0.9375, 0.0, 0.0, 0.0, 0.0, 0.0, 0.0, 0.0, 0.0, 0.0, 0.0, 0.0, 0.0, 0.0, 0.0, 0.0, 0.0, 0.0, 0.0, 0.0, 0.0, 0.0, 0.0, 0.0, 0.0, 0.3904, 0.8946, 0.3904, 0.9375, 0.3904, 0.9375, 0.3904, 0.8946, 0.0, 0.0, 0.0, 0.0, 0.0, 0.0, 0.0, 0.0, 0.3904, 0.8946, 0.3904, 0.9375, 0.3904, 0.9375, 0.3904, 0.8946, 0.3904, 0.9375, 0.3904, 0.9804, 0.3904, 0.9804, 0.3904, 0.9375, 0.3904, 0.9375, 0.3904, 0.9804, 0.3904, 0.9804, 0.3904, 0.9375, 0.3976, 0.9039, 0.456, 0.9039, 0.456, 0.9039, 0.3976, 0.9039, 0.5288, 0.9711, 0.4705, 0.9711, 0.4705, 0.9711, 0.5288, 0.9711, 0.4705, 0.9039, 0.5288, 0.9039, 0.5288, 0.9282, 0.4705, 0.9282, 0.3976, 0.9375, 0.3976, 0.9039, 0.3976, 0.9039, 0.3976, 0.9375, 0.4705, 0.9468, 0.5288, 0.9468, 0.5288, 0.9711, 0.4705, 0.9711, 0.3904, 0.9375, 0.3904, 0.8946, 0.3976, 0.9039, 0.3976, 0.9375, 0.3904, 0.9804, 0.3904, 0.9375, 0.3976, 0.9375, 0.3976, 0.9711, 0.4632, 0.9804, 0.3904, 0.9804, 0.3976, 0.9711, 0.456, 0.9711, 0.4705, 0.9039, 0.5288, 0.9039, 0.5288, 0.9039, 0.4705, 0.9039, 0.456, 0.9375, 0.456, 0.9711, 0.456, 0.9711, 0.456, 0.9375, 0.4705, 0.9282, 0.4705, 0.9039, 0.4705, 0.9039, 0.4705, 0.9282, 0.3976, 0.9711, 0.3976, 0.9375, 0.3976, 0.9375, 0.3976, 0.9711, 0.5288, 0.9468, 0.5288, 0.9711, 0.5288, 0.9711, 0.5288, 0.9468, 0.456, 0.9711, 0.3976, 0.9711, 0.3976, 0.9711, 0.456, 0.9711, 0.4632, 0.8946, 0.4632, 0.9375, 0.456, 0.9375, 0.456, 0.9039, 0.4632, 0.9375, 0.4632, 0.9804, 0.456, 0.9711, 0.456, 0.9375, 0.3904, 0.8946, 0.4632, 0.8946, 0.456, 0.9039, 0.3976, 0.9039, 0.4632, 0.9375, 0.4632, 0.8946, 0.4705, 0.9039, 0.4705, 0.9282, 0.5361, 0.9375, 0.4632, 0.9375, 0.4705, 0.9282, 0.5288, 0.9282, 0.5361, 0.8946, 0.5361, 0.9375, 0.5288, 0.9282, 0.5288, 0.9039, 0.4632, 0.9804, 0.4632, 0.9375, 0.4705, 0.9468, 0.4705, 0.9711, 0.4632, 0.8946, 0.5361, 0.8946, 0.5288, 0.9039, 0.4705, 0.9039, 0.5361, 0.9804, 0.4632, 0.9804, 0.4705, 0.9711, 0.5288, 0.9711, 0.5361, 0.9375, 0.5361, 0.9804, 0.5288, 0.9711, 0.5288, 0.9468, 0.456, 0.9039, 0.456, 0.9375, 0.456, 0.9375, 0.456, 0.9039, 0.4632, 0.9375, 0.5361, 0.9375, 0.5288, 0.9468, 0.4705, 0.9468, 0.5288, 0.9039, 0.5288, 0.9282, 0.5288, 0.9282, 0.5288, 0.9039, 0.5288, 0.9282, 0.4705, 0.9282, 0.4705, 0.9282, 0.5288, 0.9282, 0.4705, 0.9711, 0.4705, 0.9468, 0.4705, 0.9468, 0.4705, 0.9711, 0.3976, 0.9039, 0.456, 0.9039, 0.456, 0.9375, 0.456, 0.9711, 0.3976, 0.9711, 0.3976, 0.9375, 0.4705, 0.9468, 0.5288, 0.9468, 0.5288, 0.9468, 0.4705, 0.9468, 0.0, 0.0, 0.0, 0.0, 0.0, 0.0, 0.0, 0.0, 0.0, 0.0, 0.0, 0.0, 0.0, 0.0, 0.0, 0.0, 0.0, 0.0, 0.0, 0.0, 0.0, 0.0, 0.0, 0.0, 0.3904, 0.8946, 0.3904, 0.9375, 0.3904, 0.9375, 0.3904, 0.8946, 0.0, 0.0, 0.0, 0.0, 0.0, 0.0, 0.0, 0.0, 0.3904, 0.8946, 0.3904, 0.9375, 0.3904, 0.9375, 0.3904, 0.8946, 0.3904, 0.9375, 0.3904, 0.9804, 0.3904, 0.9804, 0.3904, 0.9375, 0.3904, 0.9375, 0.3904, 0.9804, 0.3904, 0.9804, 0.3904, 0.9375, 0.3976, 0.9039, 0.456, 0.9039, 0.456, 0.9039, 0.3976, 0.9039, 0.5288, 0.9711, 0.4705, 0.9711, 0.4705, 0.9711, 0.5288, 0.9711, 0.4705, 0.9039, 0.5288, 0.9039, 0.5288, 0.9282, 0.4705, 0.9282, 0.3976, 0.9375, 0.3976, 0.9039, 0.3976, 0.9039, 0.3976, 0.9375, 0.4705, 0.9468, 0.5288, 0.9468, 0.5288, 0.9711, 0.4705, 0.9711, 0.3904, 0.9375, 0.3904, 0.8946, 0.3976, 0.9039, 0.3976, 0.9375, 0.3904, 0.9804, 0.3904, 0.9375, 0.3976, 0.9375, 0.3976, 0.9711, 0.4632, 0.9804, 0.3904, 0.9804, 0.3976, 0.9711, 0.456, 0.9711, 0.4705, 0.9039, 0.5288, 0.9039, 0.5288, 0.9039, 0.4705, 0.9039, 0.456, 0.9375, 0.456, 0.9711, 0.456, 0.9711, 0.456, 0.9375, 0.4705, 0.9282, 0.4705, 0.9039, 0.4705, 0.9039, 0.4705, 0.9282, 0.3976, 0.9711, 0.3976, 0.9375, 0.3976, 0.9375, 0.3976, 0.9711, 0.5288, 0.9468, 0.5288, 0.9711, 0.5288, 0.9711, 0.5288, 0.9468, 0.456, 0.9711, 0.3976, 0.9711, 0.3976, 0.9711, 0.456, 0.9711, 0.4632, 0.8946, 0.4632, 0.9375, 0.456, 0.9375, 0.456, 0.9039, 0.4632, 0.9375, 0.4632, 0.9804, 0.456, 0.9711, 0.456, 0.9375, 0.3904, 0.8946, 0.4632, 0.8946, 0.456, 0.9039, 0.3976, 0.9039, 0.4632, 0.9375, 0.4632, 0.8946, 0.4705, 0.9039, 0.4705, 0.9282, 0.5361, 0.9375, 0.4632, 0.9375, 0.4705, 0.9282, 0.5288, 0.9282, 0.5361, 0.8946, 0.5361, 0.9375, 0.5288, 0.9282, 0.5288, 0.9039, 0.4632, 0.9804, 0.4632, 0.9375, 0.4705, 0.9468, 0.4705, 0.9711, 0.4632, 0.8946, 0.5361, 0.8946, 0.5288, 0.9039, 0.4705, 0.9039, 0.5361, 0.9804, 0.4632, 0.9804, 0.4705, 0.9711, 0.5288, 0.9711, 0.5361, 0.9375, 0.5361, 0.9804, 0.5288, 0.9711, 0.5288, 0.9468, 0.456, 0.9039, 0.456, 0.9375, 0.456, 0.9375, 0.456, 0.9039, 0.4632, 0.9375, 0.5361, 0.9375, 0.5288, 0.9468, 0.4705, 0.9468, 0.5288, 0.9039, 0.5288, 0.9282, 0.5288, 0.9282, 0.5288, 0.9039, 0.5288, 0.9282, 0.4705, 0.9282, 0.4705, 0.9282, 0.5288, 0.9282, 0.4705, 0.9711, 0.4705, 0.9468, 0.4705, 0.9468, 0.4705, 0.9711, 0.3976, 0.9039, 0.456, 0.9039, 0.456, 0.9375, 0.456, 0.9711, 0.3976, 0.9711, 0.3976, 0.9375, 0.4705, 0.9468, 0.5288, 0.9468, 0.5288, 0.9468, 0.4705, 0.9468])
me_cube_004.materials.append(mat_building3_002)
me_cube_004.materials.append(mat_white_004)
me_cube_004.materials.append(mat_glass_004)
me_cube_004.materials.append(mat_material_004)
me_cube_004.update()

# ---- objects
ob_building2_top_green = bpy.data.objects.new('Building2.Top.green', me_cube_004)

# ---- transforms, parenting, visibility, modifiers, constraints
ob_building2_top_green.location = (0.0, 0.0, 0.0)
_m = ob_building2_top_green.modifiers.new('Bevel', 'BEVEL')
_m.width = 0.02
_m.width_pct = 0.02
_m.use_clamp_overlap = False

# ---- collection membership
col_collection.objects.link(ob_building2_top_green)

# ---- scene / render settings (as saved in the file)
scene.frame_start = 1; scene.frame_end = 250; scene.frame_set(1)
scene.render.engine = 'BLENDER_EEVEE_NEXT'
scene.cycles.sampling_pattern = 'TABULATED_SOBOL'
scene.view_settings.view_transform = 'Filmic'
bpy.context.view_layer.update()

# ---- added for rendering (the .blend has no active camera and no usable light): camera, sun
cam_auto = bpy.data.cameras.new('AutoCamera')
cam_auto.lens = 50.0
cam_auto.sensor_width = 36.0
cam_auto.clip_end = 1000.0
ob_auto_camera = bpy.data.objects.new('AutoCamera', cam_auto)
scene.collection.objects.link(ob_auto_camera)
ob_auto_camera.location = (6.43447, -7.72136, 6.46525)
ob_auto_camera.rotation_euler = (1.09748, -7.21219e-08, 0.694738)
scene.camera = ob_auto_camera
light_auto_sun = bpy.data.lights.new('AutoSun', 'SUN')
light_auto_sun.energy = 3.0
light_auto_sun.angle = 0.0523599
ob_auto_sun = bpy.data.objects.new('AutoSun', light_auto_sun)
scene.collection.objects.link(ob_auto_sun)
ob_auto_sun.rotation_euler = (0.872665, 0.174533, 0.523599)
bpy.context.view_layer.update()
